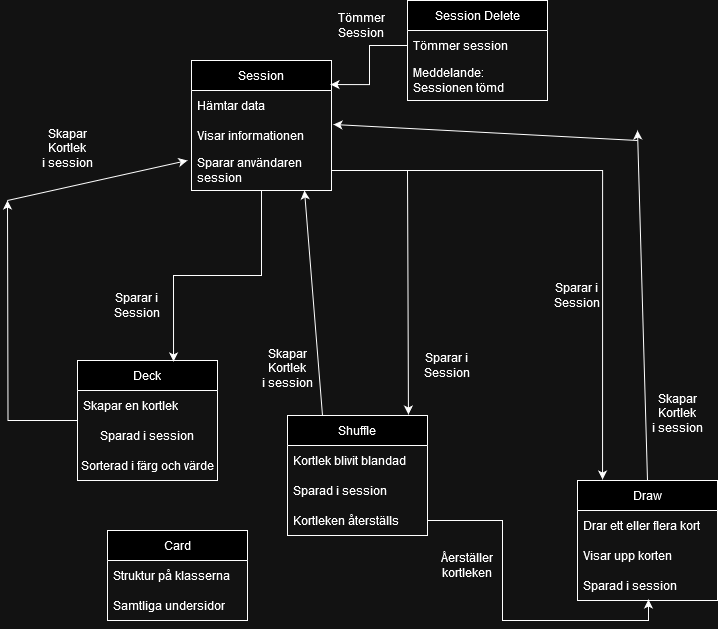

The diagram above was exported from draw.io. Its source (the exported page's mxGraphModel, read from the mxfile embedded in the PNG):
<mxGraphModel dx="1866" dy="1001" grid="1" gridSize="10" guides="1" tooltips="1" connect="1" arrows="1" fold="1" page="1" pageScale="1" pageWidth="827" pageHeight="1169" math="0" shadow="0">
  <root>
    <mxCell id="WIyWlLk6GJQsqaUBKTNV-0" />
    <mxCell id="WIyWlLk6GJQsqaUBKTNV-1" parent="WIyWlLk6GJQsqaUBKTNV-0" />
    <mxCell id="ujUM1feQVw1iVVHaqt11-4" value="Session" style="swimlane;fontStyle=0;childLayout=stackLayout;horizontal=1;startSize=30;horizontalStack=0;resizeParent=1;resizeParentMax=0;resizeLast=0;collapsible=1;marginBottom=0;whiteSpace=wrap;html=1;" vertex="1" parent="WIyWlLk6GJQsqaUBKTNV-1">
      <mxGeometry x="274" y="110" width="140" height="130" as="geometry" />
    </mxCell>
    <mxCell id="ujUM1feQVw1iVVHaqt11-5" value="Hämtar data" style="text;strokeColor=none;fillColor=none;align=left;verticalAlign=middle;spacingLeft=4;spacingRight=4;overflow=hidden;points=[[0,0.5],[1,0.5]];portConstraint=eastwest;rotatable=0;whiteSpace=wrap;html=1;" vertex="1" parent="ujUM1feQVw1iVVHaqt11-4">
      <mxGeometry y="30" width="140" height="30" as="geometry" />
    </mxCell>
    <mxCell id="ujUM1feQVw1iVVHaqt11-6" value="Visar informationen" style="text;strokeColor=none;fillColor=none;align=left;verticalAlign=middle;spacingLeft=4;spacingRight=4;overflow=hidden;points=[[0,0.5],[1,0.5]];portConstraint=eastwest;rotatable=0;whiteSpace=wrap;html=1;" vertex="1" parent="ujUM1feQVw1iVVHaqt11-4">
      <mxGeometry y="60" width="140" height="30" as="geometry" />
    </mxCell>
    <mxCell id="ujUM1feQVw1iVVHaqt11-7" value="Sparar användaren session" style="text;strokeColor=none;fillColor=none;align=left;verticalAlign=middle;spacingLeft=4;spacingRight=4;overflow=hidden;points=[[0,0.5],[1,0.5]];portConstraint=eastwest;rotatable=0;whiteSpace=wrap;html=1;" vertex="1" parent="ujUM1feQVw1iVVHaqt11-4">
      <mxGeometry y="90" width="140" height="40" as="geometry" />
    </mxCell>
    <mxCell id="ujUM1feQVw1iVVHaqt11-8" value="Session Delete" style="swimlane;fontStyle=0;childLayout=stackLayout;horizontal=1;startSize=30;horizontalStack=0;resizeParent=1;resizeParentMax=0;resizeLast=0;collapsible=1;marginBottom=0;whiteSpace=wrap;html=1;" vertex="1" parent="WIyWlLk6GJQsqaUBKTNV-1">
      <mxGeometry x="490" y="50" width="140" height="100" as="geometry" />
    </mxCell>
    <mxCell id="ujUM1feQVw1iVVHaqt11-9" value="Tömmer session" style="text;strokeColor=none;fillColor=none;align=left;verticalAlign=middle;spacingLeft=4;spacingRight=4;overflow=hidden;points=[[0,0.5],[1,0.5]];portConstraint=eastwest;rotatable=0;whiteSpace=wrap;html=1;" vertex="1" parent="ujUM1feQVw1iVVHaqt11-8">
      <mxGeometry y="30" width="140" height="30" as="geometry" />
    </mxCell>
    <mxCell id="ujUM1feQVw1iVVHaqt11-10" value="&lt;div&gt;Meddelande:&lt;/div&gt;&lt;div&gt;Sessionen tömd&lt;br&gt;&lt;/div&gt;" style="text;strokeColor=none;fillColor=none;align=left;verticalAlign=middle;spacingLeft=4;spacingRight=4;overflow=hidden;points=[[0,0.5],[1,0.5]];portConstraint=eastwest;rotatable=0;whiteSpace=wrap;html=1;" vertex="1" parent="ujUM1feQVw1iVVHaqt11-8">
      <mxGeometry y="60" width="140" height="40" as="geometry" />
    </mxCell>
    <mxCell id="ujUM1feQVw1iVVHaqt11-12" value="Card" style="swimlane;fontStyle=0;childLayout=stackLayout;horizontal=1;startSize=30;horizontalStack=0;resizeParent=1;resizeParentMax=0;resizeLast=0;collapsible=1;marginBottom=0;whiteSpace=wrap;html=1;" vertex="1" parent="WIyWlLk6GJQsqaUBKTNV-1">
      <mxGeometry x="190" y="580" width="140" height="90" as="geometry" />
    </mxCell>
    <mxCell id="ujUM1feQVw1iVVHaqt11-13" value="Struktur på klasserna" style="text;strokeColor=none;fillColor=none;align=left;verticalAlign=middle;spacingLeft=4;spacingRight=4;overflow=hidden;points=[[0,0.5],[1,0.5]];portConstraint=eastwest;rotatable=0;whiteSpace=wrap;html=1;" vertex="1" parent="ujUM1feQVw1iVVHaqt11-12">
      <mxGeometry y="30" width="140" height="30" as="geometry" />
    </mxCell>
    <mxCell id="ujUM1feQVw1iVVHaqt11-14" value="Samtliga undersidor" style="text;strokeColor=none;fillColor=none;align=left;verticalAlign=middle;spacingLeft=4;spacingRight=4;overflow=hidden;points=[[0,0.5],[1,0.5]];portConstraint=eastwest;rotatable=0;whiteSpace=wrap;html=1;" vertex="1" parent="ujUM1feQVw1iVVHaqt11-12">
      <mxGeometry y="60" width="140" height="30" as="geometry" />
    </mxCell>
    <mxCell id="ujUM1feQVw1iVVHaqt11-44" style="edgeStyle=orthogonalEdgeStyle;rounded=0;orthogonalLoop=1;jettySize=auto;html=1;" edge="1" parent="WIyWlLk6GJQsqaUBKTNV-1" source="ujUM1feQVw1iVVHaqt11-16">
      <mxGeometry relative="1" as="geometry">
        <mxPoint x="90" y="250" as="targetPoint" />
      </mxGeometry>
    </mxCell>
    <mxCell id="ujUM1feQVw1iVVHaqt11-16" value="Deck" style="swimlane;fontStyle=0;childLayout=stackLayout;horizontal=1;startSize=30;horizontalStack=0;resizeParent=1;resizeParentMax=0;resizeLast=0;collapsible=1;marginBottom=0;whiteSpace=wrap;html=1;" vertex="1" parent="WIyWlLk6GJQsqaUBKTNV-1">
      <mxGeometry x="160" y="410" width="140" height="120" as="geometry" />
    </mxCell>
    <mxCell id="ujUM1feQVw1iVVHaqt11-17" value="Skapar en kortlek" style="text;strokeColor=none;fillColor=none;align=left;verticalAlign=middle;spacingLeft=4;spacingRight=4;overflow=hidden;points=[[0,0.5],[1,0.5]];portConstraint=eastwest;rotatable=0;whiteSpace=wrap;html=1;" vertex="1" parent="ujUM1feQVw1iVVHaqt11-16">
      <mxGeometry y="30" width="140" height="30" as="geometry" />
    </mxCell>
    <mxCell id="ujUM1feQVw1iVVHaqt11-20" value="Sparad i session" style="text;html=1;align=center;verticalAlign=middle;whiteSpace=wrap;rounded=0;" vertex="1" parent="ujUM1feQVw1iVVHaqt11-16">
      <mxGeometry y="60" width="140" height="30" as="geometry" />
    </mxCell>
    <mxCell id="ujUM1feQVw1iVVHaqt11-21" value="Sorterad i färg och värde" style="text;html=1;align=center;verticalAlign=middle;whiteSpace=wrap;rounded=0;" vertex="1" parent="ujUM1feQVw1iVVHaqt11-16">
      <mxGeometry y="90" width="140" height="30" as="geometry" />
    </mxCell>
    <mxCell id="ujUM1feQVw1iVVHaqt11-22" value="Shuffle" style="swimlane;fontStyle=0;childLayout=stackLayout;horizontal=1;startSize=30;horizontalStack=0;resizeParent=1;resizeParentMax=0;resizeLast=0;collapsible=1;marginBottom=0;whiteSpace=wrap;html=1;" vertex="1" parent="WIyWlLk6GJQsqaUBKTNV-1">
      <mxGeometry x="370" y="465" width="140" height="120" as="geometry" />
    </mxCell>
    <mxCell id="ujUM1feQVw1iVVHaqt11-23" value="Kortlek blivit blandad" style="text;strokeColor=none;fillColor=none;align=left;verticalAlign=middle;spacingLeft=4;spacingRight=4;overflow=hidden;points=[[0,0.5],[1,0.5]];portConstraint=eastwest;rotatable=0;whiteSpace=wrap;html=1;" vertex="1" parent="ujUM1feQVw1iVVHaqt11-22">
      <mxGeometry y="30" width="140" height="30" as="geometry" />
    </mxCell>
    <mxCell id="ujUM1feQVw1iVVHaqt11-24" value="Sparad i session" style="text;strokeColor=none;fillColor=none;align=left;verticalAlign=middle;spacingLeft=4;spacingRight=4;overflow=hidden;points=[[0,0.5],[1,0.5]];portConstraint=eastwest;rotatable=0;whiteSpace=wrap;html=1;" vertex="1" parent="ujUM1feQVw1iVVHaqt11-22">
      <mxGeometry y="60" width="140" height="30" as="geometry" />
    </mxCell>
    <mxCell id="ujUM1feQVw1iVVHaqt11-25" value="Kortleken återställs" style="text;strokeColor=none;fillColor=none;align=left;verticalAlign=middle;spacingLeft=4;spacingRight=4;overflow=hidden;points=[[0,0.5],[1,0.5]];portConstraint=eastwest;rotatable=0;whiteSpace=wrap;html=1;" vertex="1" parent="ujUM1feQVw1iVVHaqt11-22">
      <mxGeometry y="90" width="140" height="30" as="geometry" />
    </mxCell>
    <mxCell id="ujUM1feQVw1iVVHaqt11-26" value="Draw" style="swimlane;fontStyle=0;childLayout=stackLayout;horizontal=1;startSize=30;horizontalStack=0;resizeParent=1;resizeParentMax=0;resizeLast=0;collapsible=1;marginBottom=0;whiteSpace=wrap;html=1;" vertex="1" parent="WIyWlLk6GJQsqaUBKTNV-1">
      <mxGeometry x="660" y="530" width="140" height="120" as="geometry" />
    </mxCell>
    <mxCell id="ujUM1feQVw1iVVHaqt11-27" value="Drar ett eller flera kort" style="text;strokeColor=none;fillColor=none;align=left;verticalAlign=middle;spacingLeft=4;spacingRight=4;overflow=hidden;points=[[0,0.5],[1,0.5]];portConstraint=eastwest;rotatable=0;whiteSpace=wrap;html=1;" vertex="1" parent="ujUM1feQVw1iVVHaqt11-26">
      <mxGeometry y="30" width="140" height="30" as="geometry" />
    </mxCell>
    <mxCell id="ujUM1feQVw1iVVHaqt11-28" value="Visar upp korten" style="text;strokeColor=none;fillColor=none;align=left;verticalAlign=middle;spacingLeft=4;spacingRight=4;overflow=hidden;points=[[0,0.5],[1,0.5]];portConstraint=eastwest;rotatable=0;whiteSpace=wrap;html=1;" vertex="1" parent="ujUM1feQVw1iVVHaqt11-26">
      <mxGeometry y="60" width="140" height="30" as="geometry" />
    </mxCell>
    <mxCell id="ujUM1feQVw1iVVHaqt11-29" value="Sparad i session" style="text;strokeColor=none;fillColor=none;align=left;verticalAlign=middle;spacingLeft=4;spacingRight=4;overflow=hidden;points=[[0,0.5],[1,0.5]];portConstraint=eastwest;rotatable=0;whiteSpace=wrap;html=1;" vertex="1" parent="ujUM1feQVw1iVVHaqt11-26">
      <mxGeometry y="90" width="140" height="30" as="geometry" />
    </mxCell>
    <mxCell id="ujUM1feQVw1iVVHaqt11-30" style="edgeStyle=orthogonalEdgeStyle;rounded=0;orthogonalLoop=1;jettySize=auto;html=1;entryX=0.686;entryY=0.008;entryDx=0;entryDy=0;entryPerimeter=0;" edge="1" parent="WIyWlLk6GJQsqaUBKTNV-1" source="ujUM1feQVw1iVVHaqt11-4" target="ujUM1feQVw1iVVHaqt11-16">
      <mxGeometry relative="1" as="geometry" />
    </mxCell>
    <mxCell id="ujUM1feQVw1iVVHaqt11-31" style="edgeStyle=orthogonalEdgeStyle;rounded=0;orthogonalLoop=1;jettySize=auto;html=1;entryX=0.321;entryY=-0.008;entryDx=0;entryDy=0;entryPerimeter=0;" edge="1" parent="WIyWlLk6GJQsqaUBKTNV-1">
      <mxGeometry relative="1" as="geometry">
        <mxPoint x="490" y="220" as="sourcePoint" />
        <mxPoint x="490.94000000000005" y="464.03999999999996" as="targetPoint" />
      </mxGeometry>
    </mxCell>
    <mxCell id="ujUM1feQVw1iVVHaqt11-32" style="edgeStyle=orthogonalEdgeStyle;rounded=0;orthogonalLoop=1;jettySize=auto;html=1;entryX=0.179;entryY=-0.008;entryDx=0;entryDy=0;entryPerimeter=0;" edge="1" parent="WIyWlLk6GJQsqaUBKTNV-1" source="ujUM1feQVw1iVVHaqt11-7" target="ujUM1feQVw1iVVHaqt11-26">
      <mxGeometry relative="1" as="geometry" />
    </mxCell>
    <mxCell id="ujUM1feQVw1iVVHaqt11-33" value="&lt;div&gt;Sparar i&lt;/div&gt;&lt;div&gt;Session&lt;br&gt;&lt;/div&gt;" style="text;html=1;align=center;verticalAlign=middle;whiteSpace=wrap;rounded=0;" vertex="1" parent="WIyWlLk6GJQsqaUBKTNV-1">
      <mxGeometry x="190" y="340" width="60" height="30" as="geometry" />
    </mxCell>
    <mxCell id="ujUM1feQVw1iVVHaqt11-34" value="&lt;div&gt;Sparar i&lt;/div&gt;&lt;div&gt;Session&lt;br&gt;&lt;/div&gt;" style="text;html=1;align=center;verticalAlign=middle;whiteSpace=wrap;rounded=0;" vertex="1" parent="WIyWlLk6GJQsqaUBKTNV-1">
      <mxGeometry x="500" y="400" width="60" height="30" as="geometry" />
    </mxCell>
    <mxCell id="ujUM1feQVw1iVVHaqt11-36" value="&lt;div&gt;Sparar i&lt;/div&gt;&lt;div&gt;Session&lt;br&gt;&lt;/div&gt;" style="text;html=1;align=center;verticalAlign=middle;whiteSpace=wrap;rounded=0;" vertex="1" parent="WIyWlLk6GJQsqaUBKTNV-1">
      <mxGeometry x="630" y="330" width="60" height="30" as="geometry" />
    </mxCell>
    <mxCell id="ujUM1feQVw1iVVHaqt11-37" style="edgeStyle=orthogonalEdgeStyle;rounded=0;orthogonalLoop=1;jettySize=auto;html=1;entryX=0.993;entryY=0.185;entryDx=0;entryDy=0;entryPerimeter=0;" edge="1" parent="WIyWlLk6GJQsqaUBKTNV-1" source="ujUM1feQVw1iVVHaqt11-9" target="ujUM1feQVw1iVVHaqt11-4">
      <mxGeometry relative="1" as="geometry" />
    </mxCell>
    <mxCell id="ujUM1feQVw1iVVHaqt11-38" value="&lt;div&gt;Tömmer&lt;/div&gt;&lt;div&gt;Session&lt;/div&gt;" style="text;html=1;align=center;verticalAlign=middle;whiteSpace=wrap;rounded=0;" vertex="1" parent="WIyWlLk6GJQsqaUBKTNV-1">
      <mxGeometry x="414" y="60" width="60" height="30" as="geometry" />
    </mxCell>
    <mxCell id="ujUM1feQVw1iVVHaqt11-40" style="edgeStyle=orthogonalEdgeStyle;rounded=0;orthogonalLoop=1;jettySize=auto;html=1;entryX=0.507;entryY=0.967;entryDx=0;entryDy=0;entryPerimeter=0;" edge="1" parent="WIyWlLk6GJQsqaUBKTNV-1" source="ujUM1feQVw1iVVHaqt11-25" target="ujUM1feQVw1iVVHaqt11-29">
      <mxGeometry relative="1" as="geometry" />
    </mxCell>
    <mxCell id="ujUM1feQVw1iVVHaqt11-41" value="&lt;div&gt;Åerställer&lt;/div&gt;&lt;div&gt;kortleken&lt;br&gt;&lt;/div&gt;" style="text;html=1;align=center;verticalAlign=middle;whiteSpace=wrap;rounded=0;" vertex="1" parent="WIyWlLk6GJQsqaUBKTNV-1">
      <mxGeometry x="520" y="600" width="60" height="30" as="geometry" />
    </mxCell>
    <mxCell id="ujUM1feQVw1iVVHaqt11-45" value="" style="endArrow=classic;html=1;rounded=0;entryX=-0.029;entryY=0.25;entryDx=0;entryDy=0;entryPerimeter=0;" edge="1" parent="WIyWlLk6GJQsqaUBKTNV-1" target="ujUM1feQVw1iVVHaqt11-7">
      <mxGeometry width="50" height="50" relative="1" as="geometry">
        <mxPoint x="90" y="250" as="sourcePoint" />
        <mxPoint x="140" y="200" as="targetPoint" />
      </mxGeometry>
    </mxCell>
    <mxCell id="ujUM1feQVw1iVVHaqt11-46" value="&lt;div&gt;Skapar&lt;/div&gt;&lt;div&gt;Kortlek&lt;/div&gt;&lt;div&gt;i session&lt;/div&gt;&lt;div&gt;&lt;br&gt;&lt;/div&gt;" style="text;html=1;align=center;verticalAlign=middle;whiteSpace=wrap;rounded=0;" vertex="1" parent="WIyWlLk6GJQsqaUBKTNV-1">
      <mxGeometry x="340" y="410" width="60" height="30" as="geometry" />
    </mxCell>
    <mxCell id="ujUM1feQVw1iVVHaqt11-48" value="&lt;div&gt;Skapar&lt;/div&gt;&lt;div&gt;Kortlek&lt;/div&gt;&lt;div&gt;i session&lt;/div&gt;&lt;div&gt;&lt;br&gt;&lt;/div&gt;" style="text;html=1;align=center;verticalAlign=middle;whiteSpace=wrap;rounded=0;" vertex="1" parent="WIyWlLk6GJQsqaUBKTNV-1">
      <mxGeometry x="120" y="190" width="60" height="30" as="geometry" />
    </mxCell>
    <mxCell id="ujUM1feQVw1iVVHaqt11-49" value="" style="endArrow=classic;html=1;rounded=0;entryX=0.807;entryY=1;entryDx=0;entryDy=0;entryPerimeter=0;exitX=0.25;exitY=0;exitDx=0;exitDy=0;" edge="1" parent="WIyWlLk6GJQsqaUBKTNV-1" source="ujUM1feQVw1iVVHaqt11-22" target="ujUM1feQVw1iVVHaqt11-7">
      <mxGeometry width="50" height="50" relative="1" as="geometry">
        <mxPoint x="400" y="390" as="sourcePoint" />
        <mxPoint x="450" y="340" as="targetPoint" />
      </mxGeometry>
    </mxCell>
    <mxCell id="ujUM1feQVw1iVVHaqt11-51" value="" style="endArrow=classic;html=1;rounded=0;exitX=0.5;exitY=0;exitDx=0;exitDy=0;" edge="1" parent="WIyWlLk6GJQsqaUBKTNV-1" source="ujUM1feQVw1iVVHaqt11-26">
      <mxGeometry width="50" height="50" relative="1" as="geometry">
        <mxPoint x="720" y="390" as="sourcePoint" />
        <mxPoint x="720" y="180" as="targetPoint" />
      </mxGeometry>
    </mxCell>
    <mxCell id="ujUM1feQVw1iVVHaqt11-52" value="" style="endArrow=classic;html=1;rounded=0;entryX=1.014;entryY=0.133;entryDx=0;entryDy=0;entryPerimeter=0;" edge="1" parent="WIyWlLk6GJQsqaUBKTNV-1" target="ujUM1feQVw1iVVHaqt11-6">
      <mxGeometry width="50" height="50" relative="1" as="geometry">
        <mxPoint x="720" y="190" as="sourcePoint" />
        <mxPoint x="770" y="140" as="targetPoint" />
      </mxGeometry>
    </mxCell>
    <mxCell id="ujUM1feQVw1iVVHaqt11-54" value="&lt;div&gt;Skapar&lt;/div&gt;&lt;div&gt;Kortlek&lt;/div&gt;&lt;div&gt;i session&lt;/div&gt;&lt;div&gt;&lt;br&gt;&lt;/div&gt;" style="text;html=1;align=center;verticalAlign=middle;whiteSpace=wrap;rounded=0;" vertex="1" parent="WIyWlLk6GJQsqaUBKTNV-1">
      <mxGeometry x="730" y="455" width="60" height="30" as="geometry" />
    </mxCell>
  </root>
</mxGraphModel>